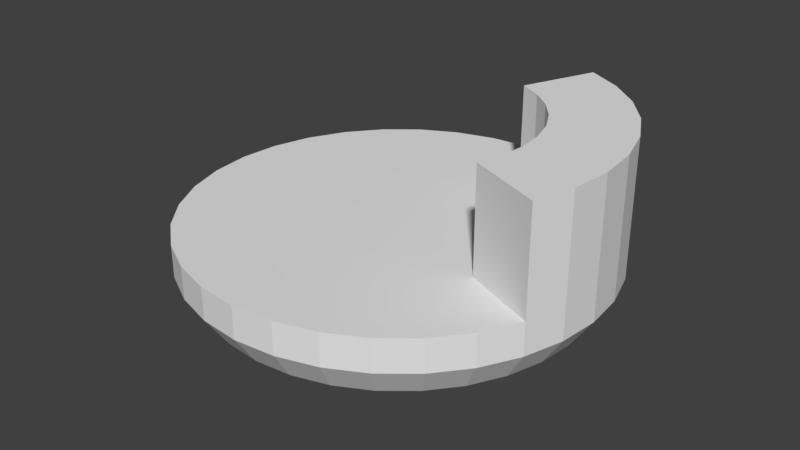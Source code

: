 # Source: bar.blend  (saved by Blender 2.77.0; exported with 4.5.12 LTS)
import bpy
from mathutils import Matrix  # noqa: F401  (used for matrix-valued properties, if any)

bpy.ops.wm.read_factory_settings(use_empty=True)
scene = bpy.context.scene
scene.name = 'Scene'

# ---- collections
col_collection_1 = bpy.data.collections.new('Collection 1'); scene.collection.children.link(col_collection_1)

# ---- world
world_world = bpy.data.worlds.new('World'); scene.world = world_world
world_world.color = (0.05088, 0.05088, 0.05088)
world_world.use_sun_shadow = False
world_world.sun_shadow_jitter_overblur = 0.0
world_world.cycles.sampling_method = 'MANUAL'

# ---- meshes
me_circle_001 = bpy.data.meshes.new('Circle.001')
me_circle_001.from_pydata([(0.0, 1.0, 0.0), (-0.1951, 0.9808, 0.0), (-0.3827, 0.9239, 0.0), (-0.5556, 0.8315, 0.0), (-0.7071, 0.7071, 0.0), (-0.8315, 0.5556, 0.0), (-0.9239, 0.3827, 0.0), (-0.9808, 0.1951, 0.0), (-1.0, 7.55e-08, 0.0), (-0.9808, -0.1951, 0.0), (-0.9239, -0.3827, 0.0), (-0.8315, -0.5556, 0.0), (-0.7071, -0.7071, 0.0), (-0.5556, -0.8315, 0.0), (-0.3827, -0.9239, 0.0), (-0.1951, -0.9808, 0.0), (3.258e-07, -1.0, 0.0), (0.1951, -0.9808, 0.0), (0.3827, -0.9239, 0.0), (0.5556, -0.8315, 0.0), (0.7071, -0.7071, 0.0), (0.8315, -0.5556, 0.0), (0.9239, -0.3827, 0.0), (0.9808, -0.1951, 0.0), (1.0, 9.656e-07, 0.0), (0.9808, 0.1951, 0.0), (0.9239, 0.3827, 0.0), (0.8315, 0.5556, 0.0), (0.7071, 0.7071, 0.0), (0.5556, 0.8315, 0.0), (0.3827, 0.9239, 0.0), (0.1951, 0.9808, 0.0), (9.483e-08, 2.257, 0.4785), (-0.4403, 2.214, 0.4785), (-0.8637, 2.085, 0.4785), (-1.254, 1.877, 0.4785), (-1.596, 1.596, 0.4785), (-1.877, 1.254, 0.4785), (-2.085, 0.8637, 0.4785), (-2.214, 0.4403, 0.4785), (-2.257, -2.23e-07, 0.4785), (-2.214, -0.4403, 0.4785), (-2.085, -0.8637, 0.4785), (-1.877, -1.254, 0.4785), (-1.596, -1.596, 0.4785), (-1.254, -1.877, 0.4785), (-0.8637, -2.085, 0.4785), (-0.4403, -2.214, 0.4785), (8.303e-07, -2.257, 0.4785), (0.4403, -2.214, 0.4785), (0.8637, -2.085, 0.4785), (1.254, -1.877, 0.4785), (1.596, -1.596, 0.4785), (1.877, -1.254, 0.4785), (2.085, -0.8637, 0.4785), (2.214, -0.4403, 0.4785), (2.257, 1.786e-06, 0.4785), (2.214, 0.4403, 0.4785), (2.085, 0.8637, 0.4785), (1.877, 1.254, 0.4785), (1.596, 1.596, 0.4785), (1.254, 1.877, 0.4785), (0.8637, 2.085, 0.4785), (0.4403, 2.214, 0.4785), (-5.24e-08, 0.3054, -0.2597), (-0.05958, 0.2995, -0.2597), (-0.1169, 0.2821, -0.2597), (-0.1697, 0.2539, -0.2597), (-0.2159, 0.2159, -0.2597), (-0.2539, 0.1697, -0.2597), (-0.2821, 0.1169, -0.2597), (-0.2995, 0.05958, -0.2597), (-0.3054, 2.404e-07, -0.2597), (-0.2995, -0.05958, -0.2597), (-0.2821, -0.1169, -0.2597), (-0.2539, -0.1697, -0.2597), (-0.2159, -0.2159, -0.2597), (-0.1697, -0.2539, -0.2597), (-0.1169, -0.2821, -0.2597), (-0.05958, -0.2995, -0.2597), (4.711e-08, -0.3054, -0.2597), (0.05958, -0.2995, -0.2597), (0.1169, -0.2821, -0.2597), (0.1697, -0.2539, -0.2597), (0.2159, -0.2159, -0.2597), (0.2539, -0.1697, -0.2597), (0.2821, -0.1169, -0.2597), (0.2995, -0.05958, -0.2597), (0.3054, 5.122e-07, -0.2597), (0.2995, 0.05958, -0.2597), (0.2821, 0.1169, -0.2597), (0.2539, 0.1697, -0.2597), (0.2159, 0.2159, -0.2597), (0.1697, 0.2539, -0.2597), (0.1169, 0.2821, -0.2597), (0.05958, 0.2995, -0.2597), (1.132e-07, 2.513, 0.8536), (-0.4902, 2.464, 0.8536), (-0.9616, 2.321, 0.8536), (-1.396, 2.089, 0.8536), (-1.777, 1.777, 0.8536), (-2.089, 1.396, 0.8536), (-2.321, 0.9616, 0.8536), (-2.464, 0.4902, 0.8536), (-2.513, -2.769e-07, 0.8536), (-2.464, -0.4902, 0.8536), (-2.321, -0.9616, 0.8536), (-2.089, -1.396, 0.8536), (-1.777, -1.777, 0.8536), (-1.396, -2.089, 0.8536), (-0.9616, -2.321, 0.8536), (-0.4902, -2.464, 0.8536), (9.319e-07, -2.513, 0.8536), (0.4902, -2.464, 0.8536), (0.9616, -2.321, 0.8536), (1.396, -2.089, 0.8536), (1.777, -1.777, 0.8536), (2.089, -1.396, 0.8536), (2.321, -0.9616, 0.8536), (2.464, -0.4902, 0.8536), (2.513, 1.96e-06, 0.8536), (2.464, 0.4902, 0.8536), (2.321, 0.9616, 0.8536), (2.089, 1.396, 0.8536), (1.777, 1.777, 0.8536), (1.396, 2.089, 0.8536), (0.9616, 2.321, 0.8536), (0.4902, 2.464, 0.8536), (1.132e-07, 2.513, 1.243), (-0.4902, 2.464, 1.243), (-0.9616, 2.321, 1.243), (-1.396, 2.089, 1.243), (-1.777, 1.777, 1.243), (-2.089, 1.396, 1.243), (-2.321, 0.9616, 1.243), (-2.464, 0.4902, 1.243), (-2.513, -2.769e-07, 1.243), (-2.464, -0.4902, 1.243), (-2.321, -0.9616, 1.243), (-2.089, -1.396, 1.243), (-1.777, -1.777, 1.243), (-1.396, -2.089, 1.243), (-0.9616, -2.321, 1.243), (-0.4902, -2.464, 1.243), (9.319e-07, -2.513, 1.243), (0.4902, -2.464, 1.243), (0.9616, -2.321, 1.243), (1.396, -2.089, 1.243), (1.777, -1.777, 1.243), (2.089, -1.396, 1.243), (2.321, -0.9616, 1.243), (2.464, -0.4902, 1.243), (2.513, 1.96e-06, 1.243), (2.464, 0.4902, 1.243), (2.321, 0.9616, 1.243), (2.089, 1.396, 1.243), (1.777, 1.777, 1.243), (1.396, 2.089, 1.243), (0.9616, 2.321, 1.243), (0.4902, 2.464, 1.243), (-2.384e-07, 2.384e-07, 1.243), (-0.01978, -0.003933, -0.2597), (-0.5982, -1.444, 1.243), (-0.305, -1.533, 1.243), (-0.305, 1.533, 1.243), (-0.5982, 1.444, 1.243), (1.105, 1.105, 1.243), (0.8685, 1.3, 1.243), (5.121e-07, -1.563, 1.243), (-0.8685, 1.3, 1.243), (0.5982, 1.444, 1.243), (0.305, -1.533, 1.243), (-1.105, 1.105, 1.243), (0.305, 1.533, 1.243), (0.5982, -1.444, 1.243), (-1.3, 0.8685, 1.243), (2.765e-09, 1.563, 1.243), (0.8685, -1.3, 1.243), (-1.444, 0.5982, 1.243), (1.105, -1.105, 1.243), (-1.533, 0.305, 1.243), (1.3, -0.8685, 1.243), (-1.563, -9.21e-08, 1.243), (1.444, -0.5982, 1.243), (-1.533, -0.305, 1.243), (1.533, -0.305, 1.243), (-1.444, -0.5982, 1.243), (1.563, 1.299e-06, 1.243), (-1.3, -0.8685, 1.243), (1.533, 0.305, 1.243), (-1.105, -1.105, 1.243), (1.444, 0.5982, 1.243), (-0.8685, -1.3, 1.243), (1.3, 0.8685, 1.243), (2.321, -0.9616, 2.495), (2.464, -0.4902, 2.495), (2.513, 1.96e-06, 2.495), (2.464, 0.4902, 2.495), (2.321, 0.9616, 2.495), (2.089, 1.396, 2.495), (1.777, 1.777, 2.495), (1.396, 2.089, 2.495), (0.9616, 2.321, 2.495), (1.105, 1.105, 2.495), (0.8685, 1.3, 2.495), (0.5982, 1.444, 2.495), (1.444, -0.5982, 2.495), (1.533, -0.305, 2.495), (1.563, 1.299e-06, 2.495), (1.533, 0.305, 2.495), (1.444, 0.5982, 2.495), (1.3, 0.8685, 2.495), (-0.5533, -1.336, 1.243), (-0.2821, 1.418, 1.243), (1.022, 1.022, 1.243), (-0.2821, -1.418, 1.243), (-0.5533, 1.336, 1.243), (0.8032, 1.202, 1.243), (4.627e-07, -1.446, 1.243), (-0.8032, 1.202, 1.243), (0.5533, 1.336, 1.243), (0.2821, -1.418, 1.243), (-1.022, 1.022, 1.243), (0.2821, 1.418, 1.243), (0.5533, -1.336, 1.243), (-1.202, 0.8032, 1.243), (-8.357e-09, 1.446, 1.243), (0.8032, -1.202, 1.243), (-1.336, 0.5533, 1.243), (1.022, -1.022, 1.243), (-1.418, 0.2821, 1.243), (1.202, -0.8032, 1.243), (-1.446, -6.671e-08, 1.243), (1.336, -0.5533, 1.243), (-1.418, -0.2821, 1.243), (1.418, -0.2821, 1.243), (-1.336, -0.5533, 1.243), (1.446, 1.22e-06, 1.243), (-1.202, -0.8032, 1.243), (1.418, 0.2821, 1.243), (-1.022, -1.022, 1.243), (1.336, 0.5533, 1.243), (-0.8032, -1.202, 1.243), (1.202, 0.8032, 1.243), (1.563, 1.299e-06, 1.339), (1.533, 0.305, 1.339), (1.396, 2.089, 1.339), (1.105, 1.105, 1.339), (0.8685, 1.3, 1.339), (1.777, 1.777, 1.339), (2.089, 1.396, 1.339), (1.444, -0.5982, 1.339), (2.321, -0.9616, 1.339), (1.3, 0.8685, 1.339), (0.9616, 2.321, 1.339), (2.464, -0.4902, 1.339), (0.5982, 1.444, 1.339), (1.533, -0.305, 1.339), (2.513, 1.96e-06, 1.339), (2.464, 0.4902, 1.339), (1.444, 0.5982, 1.339), (2.321, 0.9616, 1.339), (1.533, 0.305, 2.443), (0.8685, 1.3, 2.443), (2.089, 1.396, 2.443), (1.444, -0.5982, 2.443), (1.563, 1.299e-06, 2.443), (1.396, 2.089, 2.443), (1.105, 1.105, 2.443), (1.777, 1.777, 2.443), (2.321, -0.9616, 2.443), (1.3, 0.8685, 2.443), (0.9616, 2.321, 2.443), (2.464, -0.4902, 2.443), (0.5982, 1.444, 2.443), (1.533, -0.305, 2.443), (2.513, 1.96e-06, 2.443), (2.464, 0.4902, 2.443), (1.444, 0.5982, 2.443), (2.321, 0.9616, 2.443)], [], [(25, 57, 56, 24), (12, 44, 43, 11), (26, 58, 57, 25), (13, 45, 44, 12), (27, 59, 58, 26), (14, 46, 45, 13), (1, 33, 32, 0), (28, 60, 59, 27), (15, 47, 46, 14), (2, 34, 33, 1), (29, 61, 60, 28), (16, 48, 47, 15), (3, 35, 34, 2), (30, 62, 61, 29), (17, 49, 48, 16), (4, 36, 35, 3), (31, 63, 62, 30), (18, 50, 49, 17), (5, 37, 36, 4), (0, 32, 63, 31), (19, 51, 50, 18), (6, 38, 37, 5), (20, 52, 51, 19), (7, 39, 38, 6), (21, 53, 52, 20), (8, 40, 39, 7), (22, 54, 53, 21), (9, 41, 40, 8), (23, 55, 54, 22), (10, 42, 41, 9), (24, 56, 55, 23), (11, 43, 42, 10), (24, 88, 89, 25), (11, 75, 76, 12), (25, 89, 90, 26), (12, 76, 77, 13), (26, 90, 91, 27), (13, 77, 78, 14), (0, 64, 65, 1), (27, 91, 92, 28), (14, 78, 79, 15), (1, 65, 66, 2), (28, 92, 93, 29), (15, 79, 80, 16), (2, 66, 67, 3), (29, 93, 94, 30), (16, 80, 81, 17), (3, 67, 68, 4), (30, 94, 95, 31), (17, 81, 82, 18), (4, 68, 69, 5), (31, 95, 64, 0), (18, 82, 83, 19), (5, 69, 70, 6), (19, 83, 84, 20), (6, 70, 71, 7), (20, 84, 85, 21), (7, 71, 72, 8), (21, 85, 86, 22), (8, 72, 73, 9), (22, 86, 87, 23), (9, 73, 74, 10), (23, 87, 88, 24), (10, 74, 75, 11), (38, 102, 101, 37), (52, 116, 115, 51), (39, 103, 102, 38), (53, 117, 116, 52), (40, 104, 103, 39), (54, 118, 117, 53), (41, 105, 104, 40), (55, 119, 118, 54), (42, 106, 105, 41), (56, 120, 119, 55), (43, 107, 106, 42), (57, 121, 120, 56), (44, 108, 107, 43), (58, 122, 121, 57), (45, 109, 108, 44), (59, 123, 122, 58), (46, 110, 109, 45), (33, 97, 96, 32), (60, 124, 123, 59), (47, 111, 110, 46), (34, 98, 97, 33), (61, 125, 124, 60), (48, 112, 111, 47), (35, 99, 98, 34), (62, 126, 125, 61), (49, 113, 112, 48), (36, 100, 99, 35), (63, 127, 126, 62), (50, 114, 113, 49), (37, 101, 100, 36), (32, 96, 127, 63), (51, 115, 114, 50), (108, 140, 139, 107), (122, 154, 153, 121), (109, 141, 140, 108), (123, 155, 154, 122), (110, 142, 141, 109), (97, 129, 128, 96), (124, 156, 155, 123), (111, 143, 142, 110), (98, 130, 129, 97), (125, 157, 156, 124), (112, 144, 143, 111), (99, 131, 130, 98), (126, 158, 157, 125), (113, 145, 144, 112), (100, 132, 131, 99), (127, 159, 158, 126), (114, 146, 145, 113), (101, 133, 132, 100), (96, 128, 159, 127), (115, 147, 146, 114), (102, 134, 133, 101), (116, 148, 147, 115), (103, 135, 134, 102), (117, 149, 148, 116), (104, 136, 135, 103), (118, 150, 149, 117), (105, 137, 136, 104), (119, 151, 150, 118), (106, 138, 137, 105), (120, 152, 151, 119), (107, 139, 138, 106), (121, 153, 152, 120), (215, 160, 212), (216, 160, 213), (217, 160, 214), (218, 160, 215), (219, 160, 216), (220, 160, 217), (221, 160, 218), (222, 160, 219), (223, 160, 220), (224, 160, 221), (225, 160, 222), (226, 160, 223), (227, 160, 224), (228, 160, 225), (229, 160, 227), (230, 160, 228), (231, 160, 229), (232, 160, 230), (233, 160, 231), (234, 160, 232), (235, 160, 233), (236, 160, 234), (237, 160, 235), (238, 160, 236), (239, 160, 237), (240, 160, 238), (241, 160, 239), (242, 160, 240), (243, 160, 241), (212, 160, 242), (213, 160, 226), (214, 160, 243), (94, 161, 95), (81, 161, 82), (68, 161, 69), (95, 161, 64), (82, 161, 83), (69, 161, 70), (83, 161, 84), (70, 161, 71), (84, 161, 85), (71, 161, 72), (85, 161, 86), (72, 161, 73), (86, 161, 87), (73, 161, 74), (87, 161, 88), (74, 161, 75), (75, 161, 76), (76, 161, 77), (90, 161, 91), (77, 161, 78), (64, 161, 65), (91, 161, 92), (78, 161, 79), (65, 161, 66), (92, 161, 93), (79, 161, 80), (66, 161, 67), (93, 161, 94), (80, 161, 81), (67, 161, 68), (273, 195, 194, 270), (129, 164, 176, 128), (142, 162, 192, 141), (272, 202, 201, 267), (141, 192, 190, 140), (271, 211, 203, 268), (140, 190, 188, 139), (270, 194, 206, 265), (139, 188, 186, 138), (266, 208, 209, 262), (138, 186, 184, 137), (267, 201, 200, 269), (137, 184, 182, 136), (150, 183, 181, 149), (136, 182, 180, 135), (149, 181, 179, 148), (135, 180, 178, 134), (148, 179, 177, 147), (134, 178, 175, 133), (147, 177, 174, 146), (128, 176, 173, 159), (133, 175, 172, 132), (146, 174, 171, 145), (159, 173, 170, 158), (132, 172, 169, 131), (145, 171, 168, 144), (268, 203, 204, 263), (131, 169, 165, 130), (144, 168, 163, 143), (269, 200, 199, 264), (130, 165, 164, 129), (143, 163, 162, 142), (200, 203, 211, 199), (199, 211, 210, 198), (198, 210, 209, 197), (197, 209, 208, 196), (196, 208, 207, 195), (195, 207, 206, 194), (202, 205, 204, 201), (201, 204, 203, 200), (274, 205, 202, 272), (275, 207, 208, 266), (276, 196, 195, 273), (277, 197, 196, 276), (278, 210, 211, 271), (265, 206, 207, 275), (263, 204, 205, 274), (279, 198, 197, 277), (264, 199, 198, 279), (262, 209, 210, 278), (166, 214, 243, 193), (164, 213, 226, 176), (162, 212, 242, 192), (193, 243, 241, 191), (192, 242, 240, 190), (191, 241, 239, 189), (190, 240, 238, 188), (189, 239, 237, 187), (188, 238, 236, 186), (187, 237, 235, 185), (186, 236, 234, 184), (185, 235, 233, 183), (184, 234, 232, 182), (183, 233, 231, 181), (182, 232, 230, 180), (181, 231, 229, 179), (180, 230, 228, 178), (179, 229, 227, 177), (178, 228, 225, 175), (177, 227, 224, 174), (176, 226, 223, 173), (175, 225, 222, 172), (174, 224, 221, 171), (173, 223, 220, 170), (172, 222, 219, 169), (171, 221, 218, 168), (170, 220, 217, 167), (169, 219, 216, 165), (168, 218, 215, 163), (167, 217, 214, 166), (165, 216, 213, 164), (163, 215, 212, 162), (189, 245, 260, 191), (155, 250, 261, 154), (154, 261, 259, 153), (167, 248, 256, 170), (183, 251, 257, 185), (191, 260, 253, 193), (153, 259, 258, 152), (152, 258, 255, 151), (185, 257, 244, 187), (170, 256, 254, 158), (156, 249, 250, 155), (166, 247, 248, 167), (157, 246, 249, 156), (187, 244, 245, 189), (150, 252, 251, 183), (193, 253, 247, 166), (158, 254, 246, 157), (151, 255, 252, 150), (245, 262, 278, 260), (250, 264, 279, 261), (261, 279, 277, 259), (248, 263, 274, 256), (251, 265, 275, 257), (260, 278, 271, 253), (259, 277, 276, 258), (258, 276, 273, 255), (257, 275, 266, 244), (256, 274, 272, 254), (249, 269, 264, 250), (247, 268, 263, 248), (246, 267, 269, 249), (244, 266, 262, 245), (252, 270, 265, 251), (253, 271, 268, 247), (254, 272, 267, 246), (255, 273, 270, 252)])
_uv = me_circle_001.uv_layers.new(name='UVMap')
_uv.uv.foreach_set('vector', [0.7979, 0.1481, 0.8654, 0.02776, 0.8188, 0.009374, 0.7773, 0.14, 0.6438, 0.2951, 0.5176, 0.3595, 0.5456, 0.3994, 0.6562, 0.3128, 0.8165, 0.16, 0.9073, 0.05445, 0.8654, 0.02776, 0.7979, 0.1481, 0.6353, 0.2754, 0.4983, 0.3151, 0.5176, 0.3595, 0.6438, 0.2951, 0.8323, 0.175, 0.9429, 0.08843, 0.9073, 0.05445, 0.8165, 0.16, 0.6309, 0.2546, 0.4885, 0.2679, 0.4983, 0.3151, 0.6353, 0.2754, 0.8447, 0.2951, 0.9709, 0.3595, 0.9902, 0.3151, 0.8532, 0.2754, 0.8447, 0.1927, 0.9709, 0.1284, 0.9429, 0.08843, 0.8323, 0.175, 0.6309, 0.2333, 0.4885, 0.2199, 0.4885, 0.2679, 0.6309, 0.2546, 0.8323, 0.3128, 0.9429, 0.3994, 0.9709, 0.3595, 0.8447, 0.2951, 0.8532, 0.2124, 0.9902, 0.1728, 0.9709, 0.1284, 0.8447, 0.1927, 0.6353, 0.2124, 0.4983, 0.1728, 0.4885, 0.2199, 0.6309, 0.2333, 0.8165, 0.3279, 0.9073, 0.4334, 0.9429, 0.3994, 0.8323, 0.3128, 0.8576, 0.2333, 1.0, 0.2199, 0.9902, 0.1728, 0.8532, 0.2124, 0.6438, 0.1927, 0.5176, 0.1284, 0.4983, 0.1728, 0.6353, 0.2124, 0.7979, 0.3397, 0.8654, 0.4601, 0.9073, 0.4334, 0.8165, 0.3279, 0.8576, 0.2546, 1.0, 0.2679, 1.0, 0.2199, 0.8576, 0.2333, 0.6562, 0.175, 0.5456, 0.08843, 0.5176, 0.1284, 0.6438, 0.1927, 0.7773, 0.3478, 0.8188, 0.4785, 0.8654, 0.4601, 0.7979, 0.3397, 0.8532, 0.2754, 0.9902, 0.3151, 1.0, 0.2679, 0.8576, 0.2546, 0.672, 0.16, 0.5812, 0.05445, 0.5456, 0.08843, 0.6562, 0.175, 0.7554, 0.352, 0.7694, 0.4878, 0.8188, 0.4785, 0.7773, 0.3478, 0.6905, 0.1481, 0.6231, 0.02776, 0.5812, 0.05445, 0.672, 0.16, 0.7331, 0.352, 0.719, 0.4878, 0.7694, 0.4878, 0.7554, 0.352, 0.7112, 0.14, 0.6696, 0.009374, 0.6231, 0.02776, 0.6905, 0.1481, 0.7112, 0.3478, 0.6696, 0.4785, 0.719, 0.4878, 0.7331, 0.352, 0.7331, 0.1358, 0.719, 2.589e-08, 0.6696, 0.009374, 0.7112, 0.14, 0.6906, 0.3397, 0.6231, 0.4601, 0.6696, 0.4785, 0.7112, 0.3478, 0.7554, 0.1358, 0.7694, 0.0, 0.719, 2.589e-08, 0.7331, 0.1358, 0.672, 0.3279, 0.5812, 0.4334, 0.6231, 0.4601, 0.6906, 0.3397, 0.7773, 0.14, 0.8188, 0.009374, 0.7694, 0.0, 0.7554, 0.1358, 0.6562, 0.3128, 0.5456, 0.3994, 0.5812, 0.4334, 0.672, 0.3279, 0.7773, 0.14, 0.7543, 0.2122, 0.7606, 0.2147, 0.7979, 0.1481, 0.6562, 0.3128, 0.7173, 0.265, 0.7136, 0.2596, 0.6438, 0.2951, 0.7979, 0.1481, 0.7606, 0.2147, 0.7663, 0.2183, 0.8165, 0.16, 0.6438, 0.2951, 0.7136, 0.2596, 0.711, 0.2535, 0.6353, 0.2754, 0.8165, 0.16, 0.7663, 0.2183, 0.7711, 0.2229, 0.8323, 0.175, 0.6353, 0.2754, 0.711, 0.2535, 0.7096, 0.2472, 0.6309, 0.2546, 0.8532, 0.2754, 0.7775, 0.2535, 0.7749, 0.2596, 0.8447, 0.2951, 0.8323, 0.175, 0.7711, 0.2229, 0.7749, 0.2283, 0.8447, 0.1927, 0.6309, 0.2546, 0.7096, 0.2472, 0.7096, 0.2407, 0.6309, 0.2333, 0.8447, 0.2951, 0.7749, 0.2596, 0.7711, 0.265, 0.8323, 0.3128, 0.8447, 0.1927, 0.7749, 0.2283, 0.7775, 0.2343, 0.8532, 0.2124, 0.6309, 0.2333, 0.7096, 0.2407, 0.711, 0.2343, 0.6353, 0.2124, 0.8323, 0.3128, 0.7711, 0.265, 0.7663, 0.2696, 0.8165, 0.3279, 0.8532, 0.2124, 0.7775, 0.2343, 0.7788, 0.2407, 0.8576, 0.2333, 0.6353, 0.2124, 0.711, 0.2343, 0.7136, 0.2283, 0.6438, 0.1927, 0.8165, 0.3279, 0.7663, 0.2696, 0.7606, 0.2732, 0.7979, 0.3397, 0.8576, 0.2333, 0.7788, 0.2407, 0.7788, 0.2472, 0.8576, 0.2546, 0.6438, 0.1927, 0.7136, 0.2283, 0.7173, 0.2229, 0.6562, 0.175, 0.7979, 0.3397, 0.7606, 0.2732, 0.7543, 0.2757, 0.7773, 0.3478, 0.8576, 0.2546, 0.7788, 0.2472, 0.7775, 0.2535, 0.8532, 0.2754, 0.6562, 0.175, 0.7173, 0.2229, 0.7222, 0.2183, 0.672, 0.16, 0.7773, 0.3478, 0.7543, 0.2757, 0.7476, 0.2769, 0.7554, 0.352, 0.672, 0.16, 0.7222, 0.2183, 0.7278, 0.2147, 0.6905, 0.1481, 0.7554, 0.352, 0.7476, 0.2769, 0.7408, 0.2769, 0.7331, 0.352, 0.6905, 0.1481, 0.7278, 0.2147, 0.7341, 0.2122, 0.7112, 0.14, 0.7331, 0.352, 0.7408, 0.2769, 0.7341, 0.2757, 0.7112, 0.3478, 0.7112, 0.14, 0.7341, 0.2122, 0.7408, 0.2109, 0.7331, 0.1358, 0.7112, 0.3478, 0.7341, 0.2757, 0.7278, 0.2732, 0.6906, 0.3397, 0.7331, 0.1358, 0.7408, 0.2109, 0.7476, 0.2109, 0.7554, 0.1358, 0.6906, 0.3397, 0.7278, 0.2732, 0.7222, 0.2696, 0.672, 0.3279, 0.7554, 0.1358, 0.7476, 0.2109, 0.7543, 0.2122, 0.7773, 0.14, 0.672, 0.3279, 0.7222, 0.2696, 0.7173, 0.265, 0.6562, 0.3128, 0.1603, 0.7358, 0.203, 0.7344, 0.203, 0.6815, 0.1603, 0.6883, 0.7181, 0.7762, 0.6754, 0.7884, 0.6754, 0.8339, 0.7181, 0.817, 0.1603, 0.7838, 0.203, 0.7878, 0.203, 0.7344, 0.1603, 0.7358, 0.7181, 0.7312, 0.6754, 0.7384, 0.6754, 0.7884, 0.7181, 0.7762, 0.1603, 0.8304, 0.203, 0.8397, 0.203, 0.7878, 0.1603, 0.7838, 0.7181, 0.6838, 0.6754, 0.6856, 0.6754, 0.7384, 0.7181, 0.7312, 0.1603, 0.8739, 0.203, 0.8881, 0.203, 0.8397, 0.1603, 0.8304, 0.7181, 0.6357, 0.6754, 0.6321, 0.6754, 0.6856, 0.7181, 0.6838, 0.1603, 0.9125, 0.203, 0.9311, 0.203, 0.8881, 0.1603, 0.8739, 0.7181, 0.589, 0.6754, 0.58, 0.6754, 0.6321, 0.7181, 0.6357, 0.3343, 0.8696, 0.2915, 0.8814, 0.2915, 0.9274, 0.3343, 0.9109, 0.7181, 0.5452, 0.6754, 0.5313, 0.6754, 0.58, 0.7181, 0.589, 0.3343, 0.8243, 0.2915, 0.831, 0.2915, 0.8814, 0.3343, 0.8696, 0.7181, 0.5062, 0.6754, 0.4878, 0.6754, 0.5313, 0.7181, 0.5452, 0.3343, 0.7768, 0.2915, 0.7781, 0.2915, 0.831, 0.3343, 0.8243, 0.9478, 0.8062, 0.9051, 0.8161, 0.9051, 0.864, 0.9478, 0.8492, 0.3343, 0.7288, 0.2915, 0.7247, 0.2915, 0.7781, 0.3343, 0.7768, 0.9478, 0.5408, 0.9051, 0.5205, 0.9051, 0.5609, 0.9478, 0.577, 0.9478, 0.7598, 0.9051, 0.7644, 0.9051, 0.8161, 0.9478, 0.8062, 0.3343, 0.6822, 0.2915, 0.6728, 0.2915, 0.7247, 0.3343, 0.7288, 0.9429, 0.3994, 0.9654, 0.417, 0.9966, 0.3725, 0.9709, 0.3595, 0.9478, 0.7119, 0.9051, 0.7111, 0.9051, 0.7644, 0.9478, 0.7598, 0.3343, 0.6388, 0.2915, 0.6245, 0.2915, 0.6728, 0.3343, 0.6822, 0.1603, 0.6019, 0.203, 0.5853, 0.203, 0.5457, 0.1603, 0.5664, 0.9478, 0.6642, 0.9051, 0.658, 0.9051, 0.7111, 0.9478, 0.7119, 0.3343, 0.6003, 0.2915, 0.5816, 0.2915, 0.6245, 0.3343, 0.6388, 0.1603, 0.6431, 0.203, 0.6312, 0.203, 0.5853, 0.1603, 0.6019, 0.9478, 0.6187, 0.9051, 0.6073, 0.9051, 0.658, 0.9478, 0.6642, 0.5456, 0.08843, 0.523, 0.07081, 0.4919, 0.1153, 0.5176, 0.1284, 0.1603, 0.6883, 0.203, 0.6815, 0.203, 0.6312, 0.1603, 0.6431, 0.9478, 0.577, 0.9051, 0.5609, 0.9051, 0.6073, 0.9478, 0.6187, 0.7181, 0.817, 0.6754, 0.8339, 0.6754, 0.8729, 0.7181, 0.852, 0.2915, 0.831, 0.2473, 0.831, 0.2473, 0.8814, 0.2915, 0.8814, 0.6754, 0.4878, 0.6311, 0.4878, 0.6311, 0.5313, 0.6754, 0.5313, 0.2915, 0.7781, 0.2473, 0.7781, 0.2473, 0.831, 0.2915, 0.831, 0.9051, 0.8161, 0.8608, 0.8161, 0.8608, 0.864, 0.9051, 0.864, 0.2915, 0.7247, 0.2473, 0.7247, 0.2473, 0.7781, 0.2915, 0.7781, 0.9051, 0.5205, 0.8608, 0.5205, 0.8608, 0.5609, 0.9051, 0.5609, 0.9051, 0.7644, 0.8608, 0.7644, 0.8608, 0.8161, 0.9051, 0.8161, 0.2915, 0.6728, 0.2473, 0.6728, 0.2473, 0.7247, 0.2915, 0.7247, 0.9051, 0.4878, 0.8608, 0.4878, 0.8608, 0.5205, 0.9051, 0.5205, 0.9051, 0.7111, 0.8608, 0.7111, 0.8608, 0.7644, 0.9051, 0.7644, 0.2915, 0.6245, 0.2473, 0.6245, 0.2473, 0.6728, 0.2915, 0.6728, 0.203, 0.5853, 0.2473, 0.5853, 0.2473, 0.5457, 0.203, 0.5457, 0.9051, 0.658, 0.8608, 0.658, 0.8608, 0.7111, 0.9051, 0.7111, 0.2915, 0.5816, 0.2473, 0.5816, 0.2473, 0.6245, 0.2915, 0.6245, 0.203, 0.6312, 0.2473, 0.6312, 0.2473, 0.5853, 0.203, 0.5853, 0.9051, 0.6073, 0.8608, 0.6073, 0.8608, 0.658, 0.9051, 0.658, 0.2915, 0.5457, 0.2473, 0.5457, 0.2473, 0.5816, 0.2915, 0.5816, 0.203, 0.6815, 0.2473, 0.6815, 0.2473, 0.6312, 0.203, 0.6312, 0.9051, 0.5609, 0.8608, 0.5609, 0.8608, 0.6073, 0.9051, 0.6073, 0.6754, 0.8339, 0.6311, 0.8339, 0.6311, 0.8729, 0.6754, 0.8729, 0.203, 0.7344, 0.2473, 0.7344, 0.2473, 0.6815, 0.203, 0.6815, 0.6754, 0.7884, 0.6311, 0.7884, 0.6311, 0.8339, 0.6754, 0.8339, 0.203, 0.7878, 0.2473, 0.7878, 0.2473, 0.7344, 0.203, 0.7344, 0.6754, 0.7384, 0.6311, 0.7384, 0.6311, 0.7884, 0.6754, 0.7884, 0.203, 0.8397, 0.2473, 0.8397, 0.2473, 0.7878, 0.203, 0.7878, 0.6754, 0.6856, 0.6311, 0.6856, 0.6311, 0.7384, 0.6754, 0.7384, 0.203, 0.8881, 0.2473, 0.8881, 0.2473, 0.8397, 0.203, 0.8397, 0.6754, 0.6321, 0.6311, 0.6321, 0.6311, 0.6856, 0.6754, 0.6856, 0.203, 0.9311, 0.2473, 0.9311, 0.2473, 0.8881, 0.203, 0.8881, 0.6754, 0.58, 0.6311, 0.58, 0.6311, 0.6321, 0.6754, 0.6321, 0.2915, 0.8814, 0.2473, 0.8814, 0.2473, 0.9274, 0.2915, 0.9274, 0.6754, 0.5313, 0.6311, 0.5313, 0.6311, 0.58, 0.6754, 0.58, 0.1947, 0.4034, 0.2861, 0.2729, 0.1697, 0.3839, 0.2861, 0.1159, 0.2861, 0.2729, 0.3183, 0.1189, 0.423, 0.1856, 0.2861, 0.2729, 0.4382, 0.2128, 0.2231, 0.4179, 0.2861, 0.2729, 0.1947, 0.4034, 0.254, 0.1189, 0.2861, 0.2729, 0.2861, 0.1159, 0.4025, 0.1619, 0.2861, 0.2729, 0.423, 0.1856, 0.254, 0.4269, 0.2861, 0.2729, 0.2231, 0.4179, 0.2231, 0.1278, 0.2861, 0.2729, 0.254, 0.1189, 0.3776, 0.1423, 0.2861, 0.2729, 0.4025, 0.1619, 0.2861, 0.4299, 0.2861, 0.2729, 0.254, 0.4269, 0.1947, 0.1423, 0.2861, 0.2729, 0.2231, 0.1278, 0.3491, 0.1278, 0.2861, 0.2729, 0.3776, 0.1423, 0.3183, 0.4269, 0.2861, 0.2729, 0.2861, 0.4299, 0.1697, 0.1619, 0.2861, 0.2729, 0.1947, 0.1423, 0.3491, 0.4179, 0.2861, 0.2729, 0.3183, 0.4269, 0.1492, 0.1856, 0.2861, 0.2729, 0.1697, 0.1619, 0.3776, 0.4034, 0.2861, 0.2729, 0.3491, 0.4179, 0.134, 0.2128, 0.2861, 0.2729, 0.1492, 0.1856, 0.4025, 0.3839, 0.2861, 0.2729, 0.3776, 0.4034, 0.1247, 0.2422, 0.2861, 0.2729, 0.134, 0.2128, 0.423, 0.3601, 0.2861, 0.2729, 0.4025, 0.3839, 0.1215, 0.2729, 0.2861, 0.2729, 0.1247, 0.2422, 0.4382, 0.333, 0.2861, 0.2729, 0.423, 0.3601, 0.1247, 0.3035, 0.2861, 0.2729, 0.1215, 0.2729, 0.4476, 0.3035, 0.2861, 0.2729, 0.4382, 0.333, 0.134, 0.333, 0.2861, 0.2729, 0.1247, 0.3035, 0.4508, 0.2729, 0.2861, 0.2729, 0.4476, 0.3035, 0.1492, 0.3601, 0.2861, 0.2729, 0.134, 0.333, 0.4476, 0.2422, 0.2861, 0.2729, 0.4508, 0.2729, 0.1697, 0.3839, 0.2861, 0.2729, 0.1492, 0.3601, 0.3183, 0.1189, 0.2861, 0.2729, 0.3491, 0.1278, 0.4382, 0.2128, 0.2861, 0.2729, 0.4476, 0.2422, 0.7788, 0.2407, 0.7431, 0.2458, 0.7788, 0.2472, 0.7136, 0.2283, 0.7431, 0.2458, 0.7173, 0.2229, 0.7606, 0.2732, 0.7431, 0.2458, 0.7543, 0.2757, 0.7788, 0.2472, 0.7431, 0.2458, 0.7775, 0.2535, 0.7173, 0.2229, 0.7431, 0.2458, 0.7222, 0.2183, 0.7543, 0.2757, 0.7431, 0.2458, 0.7476, 0.2769, 0.7222, 0.2183, 0.7431, 0.2458, 0.7278, 0.2147, 0.7476, 0.2769, 0.7431, 0.2458, 0.7408, 0.2769, 0.7278, 0.2147, 0.7431, 0.2458, 0.7341, 0.2122, 0.7408, 0.2769, 0.7431, 0.2458, 0.7341, 0.2757, 0.7341, 0.2122, 0.7431, 0.2458, 0.7408, 0.2109, 0.7341, 0.2757, 0.7431, 0.2458, 0.7278, 0.2732, 0.7408, 0.2109, 0.7431, 0.2458, 0.7476, 0.2109, 0.7278, 0.2732, 0.7431, 0.2458, 0.7222, 0.2696, 0.7476, 0.2109, 0.7431, 0.2458, 0.7543, 0.2122, 0.7222, 0.2696, 0.7431, 0.2458, 0.7173, 0.265, 0.7173, 0.265, 0.7431, 0.2458, 0.7136, 0.2596, 0.7136, 0.2596, 0.7431, 0.2458, 0.711, 0.2535, 0.7663, 0.2183, 0.7431, 0.2458, 0.7711, 0.2229, 0.711, 0.2535, 0.7431, 0.2458, 0.7096, 0.2472, 0.7775, 0.2535, 0.7431, 0.2458, 0.7749, 0.2596, 0.7711, 0.2229, 0.7431, 0.2458, 0.7749, 0.2283, 0.7096, 0.2472, 0.7431, 0.2458, 0.7096, 0.2407, 0.7749, 0.2596, 0.7431, 0.2458, 0.7711, 0.265, 0.7749, 0.2283, 0.7431, 0.2458, 0.7775, 0.2343, 0.7096, 0.2407, 0.7431, 0.2458, 0.711, 0.2343, 0.7711, 0.265, 0.7431, 0.2458, 0.7663, 0.2696, 0.7775, 0.2343, 0.7431, 0.2458, 0.7788, 0.2407, 0.711, 0.2343, 0.7431, 0.2458, 0.7136, 0.2283, 0.7663, 0.2696, 0.7431, 0.2458, 0.7606, 0.2732, 0.4944, 0.6321, 0.4885, 0.6321, 0.4885, 0.6856, 0.4944, 0.6856, 0.342, 0.005243, 0.3209, 0.1064, 0.3543, 0.116, 0.3956, 0.02077, 0.08381, 0.4658, 0.1603, 0.3929, 0.1381, 0.3672, 0.04822, 0.4245, 0.7241, 0.658, 0.7181, 0.658, 0.7181, 0.7111, 0.7241, 0.7111, 0.04822, 0.4245, 0.1381, 0.3672, 0.1217, 0.3378, 0.02178, 0.3773, 0.3642, 0.6761, 0.3642, 0.6818, 0.3971, 0.6818, 0.3971, 0.6761, 0.02178, 0.3773, 0.1217, 0.3378, 0.1115, 0.306, 0.005498, 0.3261, 0.7181, 0.9943, 0.7181, 1.0, 0.825, 1.0, 0.825, 0.9943, 0.005498, 0.3261, 0.1115, 0.306, 0.1081, 0.2729, 0.0, 0.2729, 0.3939, 0.6875, 0.3939, 0.6818, 0.3623, 0.6818, 0.3623, 0.6875, 0.0, 0.2729, 0.1081, 0.2729, 0.1115, 0.2398, 0.005498, 0.2196, 0.7241, 0.7111, 0.7181, 0.7111, 0.7181, 0.7644, 0.7241, 0.7644, 0.005498, 0.2196, 0.1115, 0.2398, 0.1217, 0.2079, 0.02178, 0.1684, 0.4885, 0.4658, 0.412, 0.3929, 0.385, 0.414, 0.4451, 0.4998, 0.02178, 0.1684, 0.1217, 0.2079, 0.1381, 0.1786, 0.04822, 0.1213, 0.4451, 0.4998, 0.385, 0.414, 0.3543, 0.4297, 0.3956, 0.525, 0.04822, 0.1213, 0.1381, 0.1786, 0.1603, 0.1528, 0.08381, 0.07992, 0.3956, 0.525, 0.3543, 0.4297, 0.3209, 0.4394, 0.342, 0.5405, 0.08381, 0.07992, 0.1603, 0.1528, 0.1872, 0.1317, 0.1272, 0.04599, 0.342, 0.5405, 0.3209, 0.4394, 0.2861, 0.4426, 0.2861, 0.5457, 0.3956, 0.02077, 0.3543, 0.116, 0.385, 0.1317, 0.4451, 0.04599, 0.1272, 0.04599, 0.1872, 0.1317, 0.218, 0.116, 0.1766, 0.02077, 0.2861, 0.5457, 0.2861, 0.4426, 0.2514, 0.4394, 0.2303, 0.5405, 0.4451, 0.04599, 0.385, 0.1317, 0.412, 0.1528, 0.4885, 0.07992, 0.1766, 0.02077, 0.218, 0.116, 0.2514, 0.1064, 0.2303, 0.005243, 0.2303, 0.5405, 0.2514, 0.4394, 0.218, 0.4297, 0.1766, 0.525, 0.3971, 0.6761, 0.3971, 0.6818, 0.4316, 0.6818, 0.4316, 0.6761, 0.2303, 0.005243, 0.2514, 0.1064, 0.2861, 0.1031, 0.2861, 0.0, 0.1766, 0.525, 0.218, 0.4297, 0.1872, 0.414, 0.1272, 0.4998, 0.7241, 0.7644, 0.7181, 0.7644, 0.7181, 0.8161, 0.7241, 0.8161, 0.2861, 0.0, 0.2861, 0.1031, 0.3209, 0.1064, 0.342, 0.005243, 0.1272, 0.4998, 0.1872, 0.414, 0.1603, 0.3929, 0.08381, 0.4658, 0.02178, 0.8431, 0.1217, 0.8037, 0.1115, 0.7718, 0.005498, 0.7919, 0.005498, 0.7919, 0.1115, 0.7718, 0.1081, 0.7387, 0.0, 0.7387, 0.0, 0.7387, 0.1081, 0.7387, 0.1115, 0.7056, 0.005498, 0.6855, 0.005498, 0.6855, 0.1115, 0.7056, 0.1217, 0.6737, 0.02178, 0.6343, 0.02178, 0.6343, 0.1217, 0.6737, 0.1381, 0.6444, 0.04822, 0.5871, 0.04822, 0.5871, 0.1381, 0.6444, 0.1603, 0.6187, 0.08381, 0.5457, 0.08381, 0.9316, 0.1603, 0.8587, 0.1381, 0.833, 0.04822, 0.8903, 0.04822, 0.8903, 0.1381, 0.833, 0.1217, 0.8037, 0.02178, 0.8431, 0.3343, 0.9482, 0.3343, 0.9539, 0.4422, 0.9539, 0.4422, 0.9482, 0.4278, 0.6875, 0.4278, 0.6818, 0.3939, 0.6818, 0.3939, 0.6875, 0.4944, 0.58, 0.4885, 0.58, 0.4885, 0.6321, 0.4944, 0.6321, 0.4944, 0.5313, 0.4885, 0.5313, 0.4885, 0.58, 0.4944, 0.58, 0.3343, 0.6761, 0.3343, 0.6818, 0.3642, 0.6818, 0.3642, 0.6761, 0.4626, 0.6875, 0.4626, 0.6818, 0.4278, 0.6818, 0.4278, 0.6875, 0.4316, 0.6761, 0.4316, 0.6818, 0.4665, 0.6818, 0.4665, 0.6761, 0.4944, 0.4878, 0.4885, 0.4878, 0.4885, 0.5313, 0.4944, 0.5313, 0.7241, 0.8161, 0.7181, 0.8161, 0.7181, 0.864, 0.7241, 0.864, 0.3623, 0.6875, 0.3623, 0.6818, 0.3343, 0.6818, 0.3343, 0.6875, 0.4506, 0.2079, 0.4382, 0.2128, 0.4476, 0.2422, 0.4607, 0.2398, 0.3209, 0.1064, 0.3183, 0.1189, 0.3491, 0.1278, 0.3543, 0.116, 0.1603, 0.3929, 0.1697, 0.3839, 0.1492, 0.3601, 0.1381, 0.3672, 0.4607, 0.2398, 0.4476, 0.2422, 0.4508, 0.2729, 0.4641, 0.2729, 0.1381, 0.3672, 0.1492, 0.3601, 0.134, 0.333, 0.1217, 0.3378, 0.4641, 0.2729, 0.4508, 0.2729, 0.4476, 0.3035, 0.4607, 0.306, 0.1217, 0.3378, 0.134, 0.333, 0.1247, 0.3035, 0.1115, 0.306, 0.4607, 0.306, 0.4476, 0.3035, 0.4382, 0.333, 0.4506, 0.3378, 0.1115, 0.306, 0.1247, 0.3035, 0.1215, 0.2729, 0.1081, 0.2729, 0.4506, 0.3378, 0.4382, 0.333, 0.423, 0.3601, 0.4341, 0.3672, 0.1081, 0.2729, 0.1215, 0.2729, 0.1247, 0.2422, 0.1115, 0.2398, 0.4341, 0.3672, 0.423, 0.3601, 0.4025, 0.3839, 0.412, 0.3929, 0.1115, 0.2398, 0.1247, 0.2422, 0.134, 0.2128, 0.1217, 0.2079, 0.412, 0.3929, 0.4025, 0.3839, 0.3776, 0.4034, 0.385, 0.414, 0.1217, 0.2079, 0.134, 0.2128, 0.1492, 0.1856, 0.1381, 0.1786, 0.385, 0.414, 0.3776, 0.4034, 0.3491, 0.4179, 0.3543, 0.4297, 0.1381, 0.1786, 0.1492, 0.1856, 0.1697, 0.1619, 0.1603, 0.1528, 0.3543, 0.4297, 0.3491, 0.4179, 0.3183, 0.4269, 0.3209, 0.4394, 0.1603, 0.1528, 0.1697, 0.1619, 0.1947, 0.1423, 0.1872, 0.1317, 0.3209, 0.4394, 0.3183, 0.4269, 0.2861, 0.4299, 0.2861, 0.4426, 0.3543, 0.116, 0.3491, 0.1278, 0.3776, 0.1423, 0.385, 0.1317, 0.1872, 0.1317, 0.1947, 0.1423, 0.2231, 0.1278, 0.218, 0.116, 0.2861, 0.4426, 0.2861, 0.4299, 0.254, 0.4269, 0.2514, 0.4394, 0.385, 0.1317, 0.3776, 0.1423, 0.4025, 0.1619, 0.412, 0.1528, 0.218, 0.116, 0.2231, 0.1278, 0.254, 0.1189, 0.2514, 0.1064, 0.2514, 0.4394, 0.254, 0.4269, 0.2231, 0.4179, 0.218, 0.4297, 0.412, 0.1528, 0.4025, 0.1619, 0.423, 0.1856, 0.4341, 0.1786, 0.2514, 0.1064, 0.254, 0.1189, 0.2861, 0.1159, 0.2861, 0.1031, 0.218, 0.4297, 0.2231, 0.4179, 0.1947, 0.4034, 0.1872, 0.414, 0.4341, 0.1786, 0.423, 0.1856, 0.4382, 0.2128, 0.4506, 0.2079, 0.2861, 0.1031, 0.2861, 0.1159, 0.3183, 0.1189, 0.3209, 0.1064, 0.1872, 0.414, 0.1947, 0.4034, 0.1697, 0.3839, 0.1603, 0.3929, 0.3623, 0.8178, 0.3623, 0.8074, 0.3343, 0.8074, 0.3343, 0.8178, 0.8608, 0.8161, 0.8498, 0.8161, 0.8498, 0.864, 0.8608, 0.864, 0.6311, 0.4878, 0.6202, 0.4878, 0.6202, 0.5313, 0.6311, 0.5313, 0.4316, 0.5457, 0.4316, 0.5562, 0.4665, 0.5562, 0.4665, 0.5457, 0.4626, 0.8178, 0.4626, 0.8074, 0.4278, 0.8074, 0.4278, 0.8178, 0.3343, 0.5457, 0.3343, 0.5562, 0.3642, 0.5562, 0.3642, 0.5457, 0.6311, 0.5313, 0.6202, 0.5313, 0.6202, 0.58, 0.6311, 0.58, 0.6311, 0.58, 0.6202, 0.58, 0.6202, 0.6321, 0.6311, 0.6321, 0.4278, 0.8178, 0.4278, 0.8074, 0.3939, 0.8074, 0.3939, 0.8178, 0.3343, 0.8178, 0.3343, 0.8283, 0.4422, 0.8283, 0.4422, 0.8178, 0.8608, 0.7644, 0.8498, 0.7644, 0.8498, 0.8161, 0.8608, 0.8161, 0.3971, 0.5457, 0.3971, 0.5562, 0.4316, 0.5562, 0.4316, 0.5457, 0.8608, 0.7111, 0.8498, 0.7111, 0.8498, 0.7644, 0.8608, 0.7644, 0.3939, 0.8178, 0.3939, 0.8074, 0.3623, 0.8074, 0.3623, 0.8178, 0.7181, 0.864, 0.7181, 0.8744, 0.825, 0.8744, 0.825, 0.864, 0.3642, 0.5457, 0.3642, 0.5562, 0.3971, 0.5562, 0.3971, 0.5457, 0.8608, 0.658, 0.8498, 0.658, 0.8498, 0.7111, 0.8608, 0.7111, 0.6311, 0.6321, 0.6202, 0.6321, 0.6202, 0.6856, 0.6311, 0.6856, 0.3623, 0.8074, 0.3623, 0.6875, 0.3343, 0.6875, 0.3343, 0.8074, 0.8498, 0.8161, 0.7241, 0.8161, 0.7241, 0.864, 0.8498, 0.864, 0.6202, 0.4878, 0.4944, 0.4878, 0.4944, 0.5313, 0.6202, 0.5313, 0.4316, 0.5562, 0.4316, 0.6761, 0.4665, 0.6761, 0.4665, 0.5562, 0.4626, 0.8074, 0.4626, 0.6875, 0.4278, 0.6875, 0.4278, 0.8074, 0.3343, 0.5562, 0.3343, 0.6761, 0.3642, 0.6761, 0.3642, 0.5562, 0.6202, 0.5313, 0.4944, 0.5313, 0.4944, 0.58, 0.6202, 0.58, 0.6202, 0.58, 0.4944, 0.58, 0.4944, 0.6321, 0.6202, 0.6321, 0.4278, 0.8074, 0.4278, 0.6875, 0.3939, 0.6875, 0.3939, 0.8074, 0.3343, 0.8283, 0.3343, 0.9482, 0.4422, 0.9482, 0.4422, 0.8283, 0.8498, 0.7644, 0.7241, 0.7644, 0.7241, 0.8161, 0.8498, 0.8161, 0.3971, 0.5562, 0.3971, 0.6761, 0.4316, 0.6761, 0.4316, 0.5562, 0.8498, 0.7111, 0.7241, 0.7111, 0.7241, 0.7644, 0.8498, 0.7644, 0.3939, 0.8074, 0.3939, 0.6875, 0.3623, 0.6875, 0.3623, 0.8074, 0.7181, 0.8744, 0.7181, 0.9943, 0.825, 0.9943, 0.825, 0.8744, 0.3642, 0.5562, 0.3642, 0.6761, 0.3971, 0.6761, 0.3971, 0.5562, 0.8498, 0.658, 0.7241, 0.658, 0.7241, 0.7111, 0.8498, 0.7111, 0.6202, 0.6321, 0.4944, 0.6321, 0.4944, 0.6856, 0.6202, 0.6856])
me_circle_001.use_remesh_preserve_volume = False
me_circle_001.use_remesh_preserve_attributes = False
me_circle_001.use_mirror_vertex_groups = False
me_circle_001.update()

# ---- objects
ob_bar = bpy.data.objects.new('Bar', me_circle_001)

# ---- transforms, parenting, visibility, modifiers, constraints
ob_bar.location = (0.0, 0.0, 0.2709)
ob_bar.lineart.crease_threshold = 0.0

# ---- collection membership
col_collection_1.objects.link(ob_bar)

# ---- scene / render settings (as saved in the file)
scene.frame_start = 1; scene.frame_end = 250; scene.frame_set(1)
scene.render.engine = 'BLENDER_EEVEE_NEXT'
scene.render.resolution_percentage = 50
scene.render.dither_intensity = 0.0
scene.cycles.use_denoising = False
scene.cycles.samples = 128
scene.cycles.sampling_pattern = 'TABULATED_SOBOL'
scene.cycles.light_sampling_threshold = 0.0
scene.cycles.use_adaptive_sampling = False
scene.cycles.use_light_tree = False
scene.cycles.blur_glossy = 0.0
scene.cycles.sample_clamp_indirect = 0.0
scene.view_settings.view_transform = 'Standard'
bpy.context.view_layer.update()

# ---- added for rendering (the .blend has no active camera and no usable light): camera, sun
cam_auto = bpy.data.cameras.new('AutoCamera')
cam_auto.lens = 50.0
cam_auto.sensor_width = 36.0
cam_auto.clip_end = 1000.0
ob_auto_camera = bpy.data.objects.new('AutoCamera', cam_auto)
scene.collection.objects.link(ob_auto_camera)
ob_auto_camera.location = (7.0525, -8.463, 7.03072)
ob_auto_camera.rotation_euler = (1.09748, -7.21219e-08, 0.694738)
scene.camera = ob_auto_camera
light_auto_sun = bpy.data.lights.new('AutoSun', 'SUN')
light_auto_sun.energy = 3.0
light_auto_sun.angle = 0.0523599
ob_auto_sun = bpy.data.objects.new('AutoSun', light_auto_sun)
scene.collection.objects.link(ob_auto_sun)
ob_auto_sun.rotation_euler = (0.872665, 0.174533, 0.523599)
bpy.context.view_layer.update()
